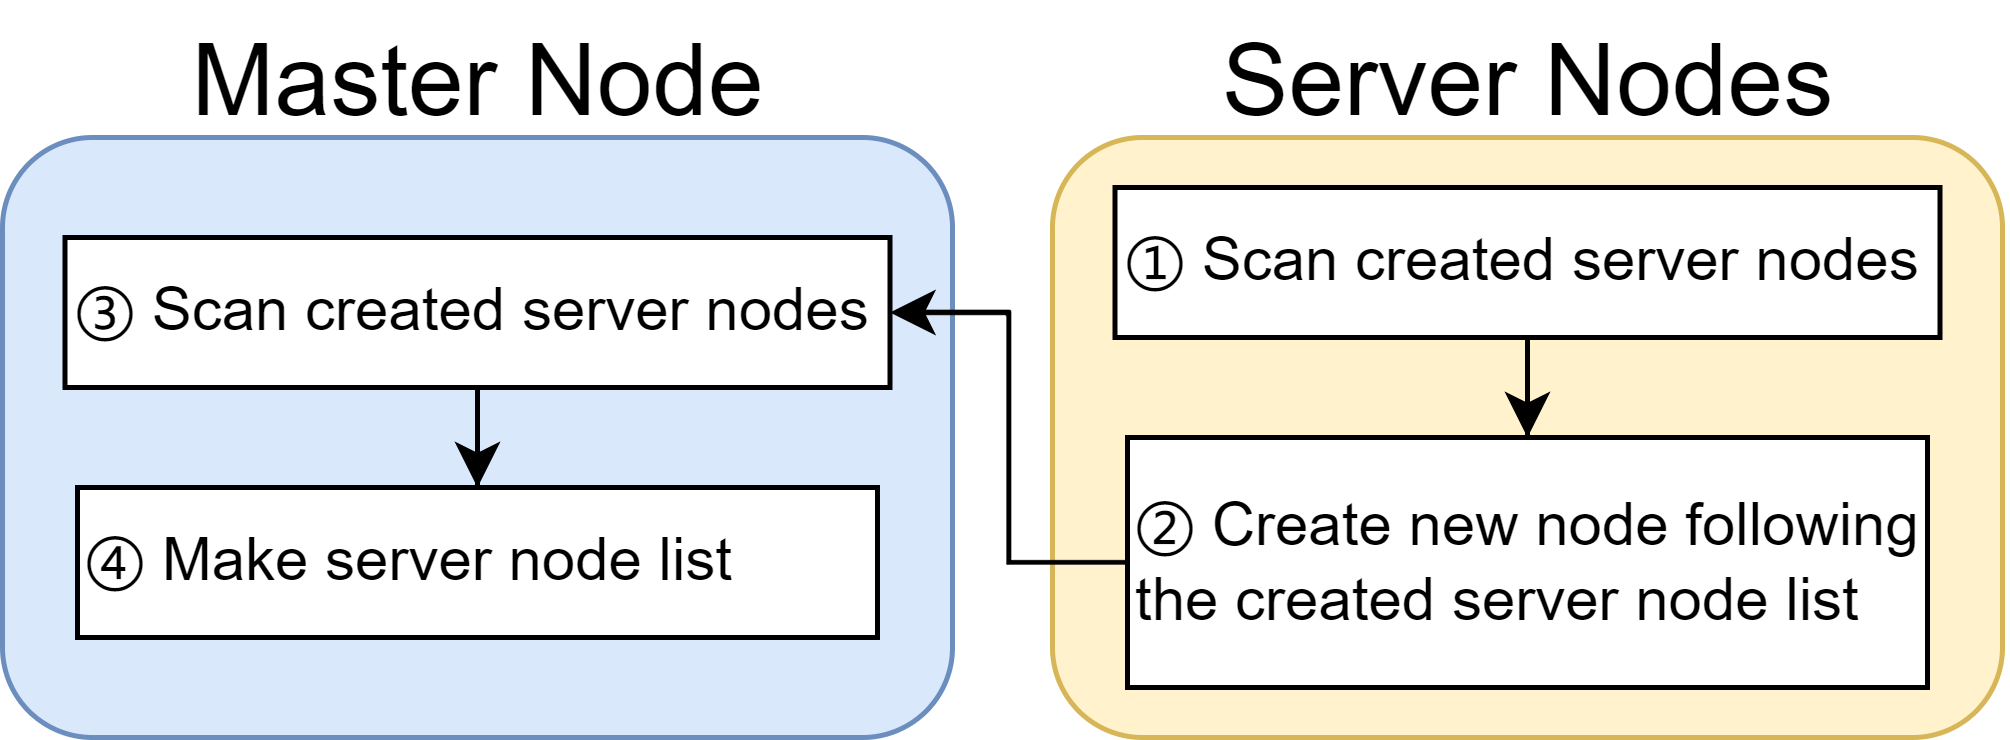

The diagram above was exported from draw.io. Its source (the exported page's mxGraphModel, read from the mxfile embedded in the PNG):
<mxGraphModel dx="675" dy="390" grid="1" gridSize="10" guides="1" tooltips="1" connect="1" arrows="1" fold="1" page="1" pageScale="1" pageWidth="850" pageHeight="1100" math="0" shadow="0">
  <root>
    <mxCell id="0" />
    <mxCell id="1" parent="0" />
    <mxCell id="HSjvIxSosh0ikxAGgUQO-1" value="" style="rounded=1;whiteSpace=wrap;html=1;fillColor=#dae8fc;strokeColor=#6c8ebf;" parent="1" vertex="1">
      <mxGeometry x="50" y="160" width="190" height="120" as="geometry" />
    </mxCell>
    <mxCell id="HSjvIxSosh0ikxAGgUQO-3" value="" style="rounded=1;whiteSpace=wrap;html=1;fillColor=#fff2cc;strokeColor=#d6b656;" parent="1" vertex="1">
      <mxGeometry x="260" y="160" width="190" height="120" as="geometry" />
    </mxCell>
    <mxCell id="HSjvIxSosh0ikxAGgUQO-4" value="&lt;font style=&quot;font-size: 20px;&quot;&gt;Master Node&lt;/font&gt;" style="text;html=1;strokeColor=none;fillColor=none;align=center;verticalAlign=middle;whiteSpace=wrap;rounded=0;" parent="1" vertex="1">
      <mxGeometry x="82.5" y="133" width="125" height="30" as="geometry" />
    </mxCell>
    <mxCell id="HSjvIxSosh0ikxAGgUQO-5" value="&lt;font style=&quot;font-size: 20px;&quot;&gt;Server Nodes&lt;/font&gt;" style="text;html=1;strokeColor=none;fillColor=none;align=center;verticalAlign=middle;whiteSpace=wrap;rounded=0;" parent="1" vertex="1">
      <mxGeometry x="292.5" y="133" width="125" height="30" as="geometry" />
    </mxCell>
    <mxCell id="HSjvIxSosh0ikxAGgUQO-13" value="" style="edgeStyle=orthogonalEdgeStyle;rounded=0;orthogonalLoop=1;jettySize=auto;html=1;" parent="1" source="HSjvIxSosh0ikxAGgUQO-6" target="HSjvIxSosh0ikxAGgUQO-8" edge="1">
      <mxGeometry relative="1" as="geometry" />
    </mxCell>
    <mxCell id="HSjvIxSosh0ikxAGgUQO-6" value="&lt;font style=&quot;font-size: 12px;&quot;&gt;① Scan created server nodes&lt;/font&gt;" style="rounded=0;whiteSpace=wrap;html=1;align=left;" parent="1" vertex="1">
      <mxGeometry x="272.5" y="170" width="165" height="30" as="geometry" />
    </mxCell>
    <mxCell id="HSjvIxSosh0ikxAGgUQO-15" value="" style="edgeStyle=orthogonalEdgeStyle;rounded=0;orthogonalLoop=1;jettySize=auto;html=1;" parent="1" source="HSjvIxSosh0ikxAGgUQO-7" target="HSjvIxSosh0ikxAGgUQO-9" edge="1">
      <mxGeometry relative="1" as="geometry" />
    </mxCell>
    <mxCell id="HSjvIxSosh0ikxAGgUQO-7" value="&lt;font style=&quot;font-size: 12px;&quot;&gt;③ Scan created server nodes&lt;/font&gt;" style="rounded=0;whiteSpace=wrap;html=1;align=left;" parent="1" vertex="1">
      <mxGeometry x="62.5" y="180" width="165" height="30" as="geometry" />
    </mxCell>
    <mxCell id="HSjvIxSosh0ikxAGgUQO-14" style="edgeStyle=orthogonalEdgeStyle;rounded=0;orthogonalLoop=1;jettySize=auto;html=1;entryX=1;entryY=0.5;entryDx=0;entryDy=0;" parent="1" source="HSjvIxSosh0ikxAGgUQO-8" target="HSjvIxSosh0ikxAGgUQO-7" edge="1">
      <mxGeometry relative="1" as="geometry" />
    </mxCell>
    <mxCell id="HSjvIxSosh0ikxAGgUQO-8" value="&lt;font style=&quot;font-size: 12px;&quot;&gt;②&amp;nbsp;Create new node following the created server node list&amp;nbsp;&lt;/font&gt;" style="rounded=0;whiteSpace=wrap;html=1;align=left;" parent="1" vertex="1">
      <mxGeometry x="275" y="220" width="160" height="50" as="geometry" />
    </mxCell>
    <mxCell id="HSjvIxSosh0ikxAGgUQO-9" value="&lt;font style=&quot;font-size: 12px;&quot;&gt;④ Make server node list&lt;/font&gt;" style="rounded=0;whiteSpace=wrap;html=1;align=left;" parent="1" vertex="1">
      <mxGeometry x="65" y="230" width="160" height="30" as="geometry" />
    </mxCell>
  </root>
</mxGraphModel>